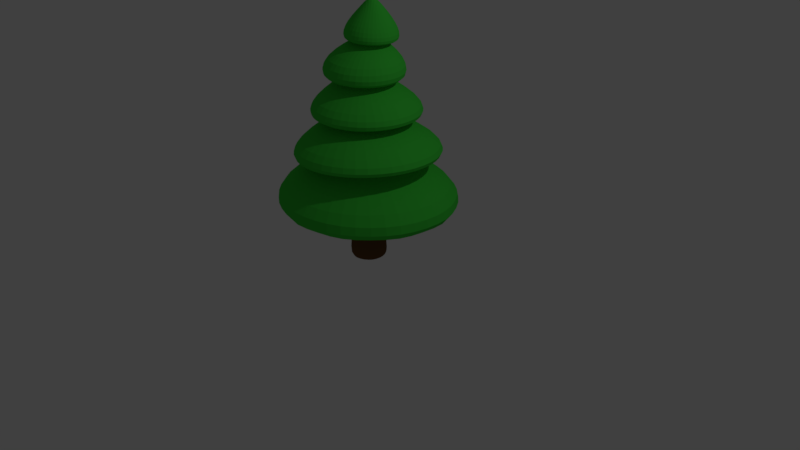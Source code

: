 # Source: Tree-Pine2.blend  (saved by Blender 2.79.0; exported with 4.5.12 LTS)
import bpy
from mathutils import Matrix  # noqa: F401  (used for matrix-valued properties, if any)

bpy.ops.wm.read_factory_settings(use_empty=True)
scene = bpy.context.scene
scene.name = 'Scene'

# ---- collections
col_collection_1 = bpy.data.collections.new('Collection 1'); scene.collection.children.link(col_collection_1)

# ---- materials (node trees are filled in below, after node groups)
mat_leaves_pine2 = bpy.data.materials.new('Leaves-Pine2')
mat_leaves_pine2.alpha_threshold = 0.0
mat_leaves_pine2.use_transparent_shadow = False
mat_leaves_pine2.diffuse_color = (0.05, 0.6, 0.05, 1.0)
mat_leaves_pine2.roughness = 0.5
mat_trunk_pine2 = bpy.data.materials.new('Trunk-Pine2')
mat_trunk_pine2.alpha_threshold = 0.0
mat_trunk_pine2.use_transparent_shadow = False
mat_trunk_pine2.diffuse_color = (0.1376, 0.062, 0.02001, 1.0)
mat_trunk_pine2.roughness = 0.5

# ---- material node trees

# ---- world
world_world = bpy.data.worlds.new('World'); scene.world = world_world
world_world.color = (0.05088, 0.05088, 0.05088)
world_world.use_sun_shadow = False
world_world.sun_shadow_jitter_overblur = 0.0
world_world.cycles.sampling_method = 'MANUAL'

# ---- cameras
cam_camera = bpy.data.cameras.new('Camera')
cam_camera.clip_end = 100.0
cam_camera.lens = 35.0
cam_camera.sensor_width = 32.0
cam_camera.sensor_height = 18.0
cam_camera.ortho_scale = 7.314
cam_camera.dof.focus_distance = 0.0
cam_camera.dof.aperture_fstop = 128.0

# ---- lights
light_lamp = bpy.data.lights.new('Lamp', 'POINT')
light_lamp.transmission_factor = 0.0
light_lamp.cutoff_distance = 30.0
light_lamp.energy = 100.0
light_lamp.shadow_buffer_clip_start = 1.001
light_lamp.shadow_soft_size = 0.1
light_lamp.shadow_maximum_resolution = 0.006
light_lamp.use_absolute_resolution = True

# ---- meshes
me_cylinder_001 = bpy.data.meshes.new('Cylinder.001')
me_cylinder_001.from_pydata([(0.05659, 0.06596, 1.675), (0.03465, 0.1482, 1.133), (0.1176, 0.07096, 1.129), (0.07368, -0.03342, 1.13), (-0.03832, -0.02001, 1.14), (-0.05962, 0.08783, 1.144), (-0.04754, 0.1489, 0.7058), (0.09354, 0.0439, 0.6898), (0.02866, -0.1208, 0.6969), (-0.1485, -0.1189, 0.7113), (-0.1922, 0.05341, 0.7189), (-0.05297, 0.2064, 0.2496), (0.1744, 0.03354, 0.2489), (0.08563, -0.2371, 0.2498), (-0.2004, -0.2335, 0.2538), (-0.2879, 0.03975, 0.2529), (-0.04336, 0.2494, -0.195), (0.2281, 0.05658, -0.1864), (0.1355, -0.2655, -0.1796), (-0.2023, -0.2691, -0.1824), (-0.3055, 0.04625, -0.19), (0.07614, 0.1096, 1.131), (0.023, 0.09639, 0.6978), (0.06071, 0.12, 0.2492), (0.09237, 0.153, -0.1907), (-0.01248, 0.118, 1.138), (-0.1199, 0.1011, 0.7124), (-0.1704, 0.1231, 0.2512), (-0.1744, 0.1478, -0.1925), (-0.04897, 0.03391, 1.142), (-0.1704, -0.03274, 0.7151), (-0.2441, -0.09687, 0.2533), (-0.2539, -0.1114, -0.1862), (0.01768, -0.02672, 1.135), (-0.05993, -0.1199, 0.7041), (-0.05738, -0.2353, 0.2518), (-0.03342, -0.2673, -0.181), (0.09565, 0.01877, 1.129), (0.0611, -0.03847, 0.6934), (0.13, -0.1018, 0.2494), (0.1818, -0.1045, -0.183), (0.04155, 0.1706, 1.452), (0.0087, 0.4108, 1.029), (0.1971, 0.1289, 1.452), (0.3565, 0.2055, 1.035), (0.1536, -0.0485, 1.452), (0.264, -0.208, 1.045), (-0.02473, -0.05963, 1.452), (-0.1643, -0.2304, 1.063), (-0.1009, 0.09981, 1.452), (-0.3059, 0.1503, 1.071), (0.05689, 0.5363, 0.8667), (0.04254, 0.5383, 0.5919), (0.5057, 0.09463, 0.8489), (0.5037, 0.09334, 0.568), (0.2295, -0.4745, 0.8577), (0.2186, -0.4789, 0.5779), (-0.4049, -0.3856, 0.8784), (-0.406, -0.386, 0.6071), (-0.5088, 0.2473, 0.8886), (-0.5169, 0.2352, 0.6161), (0.07854, 0.7479, 0.3596), (0.07323, 0.7484, 0.1321), (0.7209, 0.1663, 0.3567), (0.7212, 0.1638, 0.128), (0.3699, -0.6274, 0.3612), (0.3675, -0.6286, 0.1304), (-0.4974, -0.539, 0.3672), (-0.4928, -0.5434, 0.1379), (-0.6779, 0.3165, 0.3685), (-0.6821, 0.3078, 0.1408), (-0.02545, 0.9853, -0.1462), (-0.02595, 0.9845, -0.4126), (0.9577, 0.3545, -0.09079), (0.9588, 0.355, -0.3542), (0.6597, -0.7755, -0.08268), (0.6605, -0.7767, -0.3448), (-0.5055, -0.8408, -0.1339), (-0.5054, -0.8404, -0.4019), (-0.9273, 0.245, -0.1749), (-0.9259, 0.2438, -0.4413), (0.06425, 1.289, -1.178), (0.06072, 1.289, -0.7314), (1.192, 0.3369, -1.169), (1.192, 0.3347, -0.7205), (0.6332, -1.029, -1.136), (0.6322, -1.029, -0.6845), (-0.8368, -0.9188, -1.127), (-0.8322, -0.9221, -0.6805), (-1.188, 0.5111, -1.153), (-1.191, 0.504, -0.7074), (0.2097, 0.3665, 1.035), (0.1348, 0.1931, 1.452), (0.3452, 0.3916, 0.5687), (0.3519, 0.3874, 0.8633), (0.4901, 0.5636, 0.1231), (0.4911, 0.5631, 0.3631), (0.572, 0.8282, -0.387), (0.5721, 0.8277, -0.1111), (0.7852, 0.9937, -1.183), (0.7854, 0.9943, -0.727), (-0.1924, 0.3299, 1.056), (-0.05655, 0.1726, 1.452), (-0.2863, 0.4775, 0.5985), (-0.2668, 0.4861, 0.8877), (-0.3745, 0.6525, 0.1307), (-0.3657, 0.6573, 0.3704), (-0.597, 0.7588, -0.441), (-0.5979, 0.7605, -0.1633), (-0.687, 1.104, -1.173), (-0.6932, 1.1, -0.719), (-0.2974, -0.05666, 1.066), (-0.09724, 0.006298, 1.452), (-0.5607, -0.09606, 0.6073), (-0.5601, -0.0867, 0.8946), (-0.7242, -0.1562, 0.1321), (-0.7266, -0.1438, 0.3764), (-0.8897, -0.3689, -0.4343), (-0.8916, -0.3685, -0.1556), (-1.245, -0.2596, -1.141), (-1.242, -0.2685, -0.6863), (0.0479, -0.2917, 1.047), (0.0632, -0.08878, 1.452), (-0.1096, -0.5326, 0.5847), (-0.09874, -0.5344, 0.8717), (-0.0779, -0.7243, 0.1277), (-0.07898, -0.7241, 0.3707), (0.0822, -0.9986, -0.3755), (0.08226, -0.9977, -0.09757), (-0.1204, -1.212, -1.13), (-0.1176, -1.212, -0.6714), (0.3798, -0.01117, 1.03), (0.2084, 0.03358, 1.452), (0.4529, -0.2416, 0.5611), (0.46, -0.2329, 0.8578), (0.6704, -0.294, 0.1221), (0.6733, -0.2883, 0.3641), (0.9951, -0.255, -0.3453), (0.9934, -0.254, -0.07209), (1.137, -0.4306, -1.156), (1.135, -0.4355, -0.6981), (0.2135, 0.3659, 1.208), (0.3583, 0.2052, 1.198), (0.382, -0.01033, 1.205), (0.2665, -0.2068, 1.21), (0.05248, -0.2914, 1.226), (-0.1609, -0.2313, 1.231), (-0.2949, -0.05727, 1.242), (-0.3043, 0.1505, 1.235), (-0.1903, 0.3305, 1.23), (0.01264, 0.4128, 1.216)], [], [(21, 91, 44, 2), (2, 44, 131, 37), (3, 46, 121, 33), (4, 48, 111, 29), (25, 101, 42, 1), (47, 0, 49, 112), (88, 19, 32, 120), (43, 0, 45, 132), (5, 50, 101, 25), (94, 21, 2, 53), (53, 2, 37, 134), (59, 5, 25, 104), (55, 3, 33, 124), (51, 1, 21, 94), (61, 6, 22, 96), (114, 29, 5, 59), (134, 37, 3, 55), (1, 42, 91, 21), (124, 33, 4, 57), (67, 9, 30, 116), (63, 7, 38, 136), (57, 4, 29, 114), (65, 8, 34, 126), (40, 137, 76, 18), (96, 22, 7, 63), (116, 30, 10, 69), (136, 38, 8, 65), (106, 26, 6, 61), (20, 80, 107, 28), (28, 107, 72, 16), (69, 10, 26, 106), (24, 97, 74, 17), (32, 117, 80, 20), (100, 24, 17, 84), (18, 76, 127, 36), (16, 72, 97, 24), (126, 34, 9, 67), (17, 74, 137, 40), (84, 17, 40, 140), (90, 20, 28, 110), (19, 78, 117, 32), (82, 16, 24, 100), (36, 127, 78, 19), (86, 18, 36, 130), (104, 25, 1, 51), (45, 0, 47, 122), (38, 7, 54, 133), (85, 129, 87, 119, 89, 109, 81, 99, 83, 139), (73, 98, 23, 12), (138, 73, 12, 39), (39, 12, 64, 135), (12, 23, 95, 64), (7, 22, 93, 54), (41, 0, 43, 92), (110, 28, 16, 82), (98, 71, 11, 23), (23, 11, 62, 95), (6, 26, 103, 52), (22, 6, 52, 93), (71, 108, 27, 11), (11, 27, 105, 62), (108, 79, 15, 27), (120, 32, 20, 90), (27, 15, 70, 105), (15, 31, 115, 70), (79, 118, 31, 15), (26, 10, 60, 103), (10, 30, 113, 60), (29, 111, 50, 5), (77, 128, 35, 14), (31, 14, 68, 115), (118, 77, 14, 31), (9, 34, 123, 58), (14, 35, 125, 68), (30, 9, 58, 113), (130, 36, 19, 88), (33, 121, 48, 4), (37, 131, 46, 3), (140, 40, 18, 86), (75, 138, 39, 13), (128, 75, 13, 35), (35, 13, 66, 125), (13, 39, 135, 66), (8, 38, 133, 56), (34, 8, 56, 123), (141, 142, 44, 91), (143, 144, 46, 131), (145, 146, 48, 121), (147, 148, 50, 111), (149, 150, 42, 101), (94, 53, 54, 93), (134, 55, 56, 133), (124, 57, 58, 123), (114, 59, 60, 113), (104, 51, 52, 103), (96, 63, 64, 95), (136, 65, 66, 135), (126, 67, 68, 125), (116, 69, 70, 115), (106, 61, 62, 105), (98, 73, 74, 97), (138, 75, 76, 137), (128, 77, 78, 127), (118, 79, 80, 117), (108, 71, 72, 107), (100, 84, 83, 99), (140, 86, 85, 139), (130, 88, 87, 129), (120, 90, 89, 119), (110, 82, 81, 109), (150, 141, 91, 42), (51, 94, 93, 52), (61, 96, 95, 62), (71, 98, 97, 72), (82, 100, 99, 81), (148, 149, 101, 50), (59, 104, 103, 60), (69, 106, 105, 70), (79, 108, 107, 80), (90, 110, 109, 89), (146, 147, 111, 48), (57, 114, 113, 58), (67, 116, 115, 68), (77, 118, 117, 78), (88, 120, 119, 87), (144, 145, 121, 46), (55, 124, 123, 56), (65, 126, 125, 66), (75, 128, 127, 76), (86, 130, 129, 85), (142, 143, 131, 44), (53, 134, 133, 54), (63, 136, 135, 64), (73, 138, 137, 74), (84, 140, 139, 83), (49, 0, 41, 102), (43, 132, 143, 142), (45, 122, 145, 144), (47, 112, 147, 146), (49, 102, 149, 148), (41, 92, 141, 150), (102, 41, 150, 149), (112, 49, 148, 147), (122, 47, 146, 145), (132, 45, 144, 143), (92, 43, 142, 141)])
me_cylinder_001.materials.append(mat_leaves_pine2)
me_cylinder_001.use_remesh_preserve_volume = False
me_cylinder_001.use_remesh_preserve_attributes = False
me_cylinder_001.use_mirror_vertex_groups = False
me_cylinder_001.update()
me_cylinder = bpy.data.meshes.new('Cylinder')
me_cylinder.from_pydata([(2.981e-09, 0.28, -1.015), (0.0, 0.2, 0.0), (0.2425, 0.14, -1.015), (0.1732, 0.1, 0.0), (0.2425, -0.14, -1.015), (0.1732, -0.1, 0.0), (-2.15e-08, -0.28, -1.015), (-1.748e-08, -0.2, 0.0), (-0.2425, -0.14, -1.015), (-0.1732, -0.1, 0.0), (-0.2425, 0.14, -1.015), (-0.1732, 0.1, 0.0), (2.981e-09, 0.28, -0.9075), (0.0, 0.2, -0.1316), (0.1732, 0.1, -0.1316), (0.2425, 0.14, -0.9075), (0.1732, -0.1, -0.1316), (0.2425, -0.14, -0.9075), (-1.748e-08, -0.2, -0.1316), (-2.15e-08, -0.28, -0.9075), (-0.1732, -0.1, -0.1316), (-0.2425, -0.14, -0.9075), (-0.1732, 0.1, -0.1316), (-0.2425, 0.14, -0.9075)], [], [(13, 1, 3, 14), (14, 3, 5, 16), (16, 5, 7, 18), (18, 7, 9, 20), (3, 1, 11, 9, 7, 5), (20, 9, 11, 22), (22, 11, 1, 13), (0, 2, 4, 6, 8, 10), (10, 23, 12, 0), (23, 22, 13, 12), (8, 21, 23, 10), (21, 20, 22, 23), (6, 19, 21, 8), (19, 18, 20, 21), (4, 17, 19, 6), (17, 16, 18, 19), (2, 15, 17, 4), (15, 14, 16, 17), (0, 12, 15, 2), (12, 13, 14, 15)])
me_cylinder.polygons.foreach_set('use_smooth', [True] * 20)
me_cylinder.materials.append(mat_trunk_pine2)
me_cylinder.use_remesh_preserve_volume = False
me_cylinder.use_remesh_preserve_attributes = False
me_cylinder.use_mirror_vertex_groups = False
me_cylinder.update()

# ---- objects
ob_leaves_pine2 = bpy.data.objects.new('Leaves-Pine2', me_cylinder_001)
ob_trunk_pine2 = bpy.data.objects.new('Trunk-Pine2', me_cylinder)
ob_lamp = bpy.data.objects.new('Lamp', light_lamp)
ob_camera = bpy.data.objects.new('Camera', cam_camera)

# ---- transforms, parenting, visibility, modifiers, constraints
ob_leaves_pine2.location = (0.0, 0.0, 1.7)
ob_leaves_pine2.lineart.crease_threshold = 0.0
_m = ob_leaves_pine2.modifiers.new('Subsurf', 'SUBSURF')
_m.uv_smooth = 'PRESERVE_CORNERS'
_m.quality = 2
_m.show_only_control_edges = False
ob_trunk_pine2.location = (0.0, 0.0, 1.0)
ob_trunk_pine2.lineart.crease_threshold = 0.0
_m = ob_trunk_pine2.modifiers.new('Subsurf', 'SUBSURF')
_m.uv_smooth = 'PRESERVE_CORNERS'
_m.quality = 2
_m.show_only_control_edges = False
ob_lamp.location = (4.076, 1.005, 5.904)
ob_lamp.rotation_euler = (0.6503, 0.05522, 1.866)
ob_lamp.lock_rotations_4d = False
ob_lamp.empty_display_type = 'ARROWS'
ob_lamp.color = (0.0, 0.0, 0.0, 0.0)
ob_lamp.lineart.crease_threshold = 0.0
ob_camera.location = (7.481, -6.508, 5.344)
ob_camera.rotation_euler = (1.109, 0.0, 0.8149)
ob_camera.lock_rotations_4d = False
ob_camera.empty_display_type = 'ARROWS'
ob_camera.color = (0.0, 0.0, 0.0, 0.0)
ob_camera.display_type = 'WIRE'
ob_camera.lineart.crease_threshold = 0.0

# ---- collection membership
col_collection_1.objects.link(ob_leaves_pine2)
col_collection_1.objects.link(ob_trunk_pine2)
col_collection_1.objects.link(ob_lamp)
col_collection_1.objects.link(ob_camera)

# ---- scene / render settings (as saved in the file)
scene.camera = ob_camera
scene.frame_start = 1; scene.frame_end = 250; scene.frame_set(0)
scene.render.engine = 'BLENDER_EEVEE_NEXT'
scene.render.resolution_percentage = 50
scene.render.dither_intensity = 0.0
scene.cycles.use_denoising = False
scene.cycles.samples = 128
scene.cycles.sampling_pattern = 'TABULATED_SOBOL'
scene.cycles.use_adaptive_sampling = False
scene.cycles.use_light_tree = False
scene.cycles.blur_glossy = 0.0
scene.cycles.sample_clamp_indirect = 0.0
scene.view_settings.view_transform = 'Standard'
bpy.context.view_layer.update()
